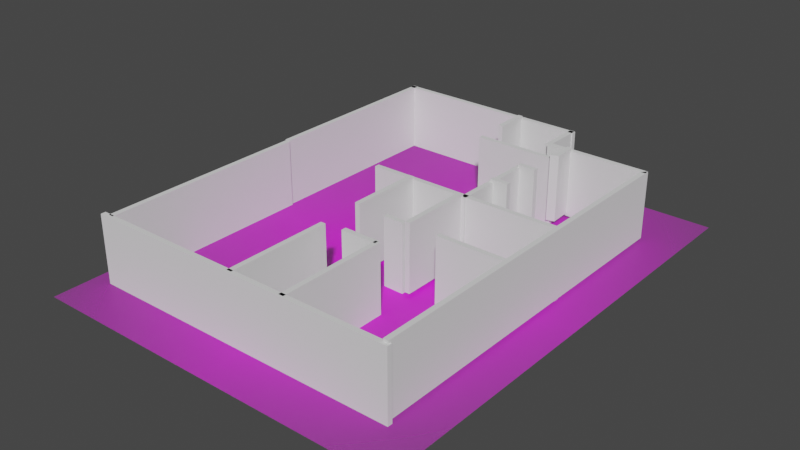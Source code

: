 # Source: rooms-level-architools-test-1.blend  (saved by Blender 3.0.35; exported with 4.5.12 LTS)
import bpy
from mathutils import Matrix  # noqa: F401  (used for matrix-valued properties, if any)

bpy.ops.wm.read_factory_settings(use_empty=True)
scene = bpy.context.scene
scene.name = 'Scene'

# ---- collections
col_collection = bpy.data.collections.new('Collection'); scene.collection.children.link(col_collection)
col_archipack = bpy.data.collections.new('Archipack'); scene.collection.children.link(col_archipack)

# ---- images (referenced by path relative to the original .blend; pixels are not part of the script)
import os
ASSET_DIR = os.environ.get("B2B_ASSET_DIR", "")  # directory of the original .blend (textures are referenced by path, not embedded)
HERE = os.path.dirname(os.path.abspath(__file__))  # packed textures are extracted next to this script under _unpacked/

def load_image(name, relpath, width, height, colorspace="sRGB"):
    """Load a texture the original file referenced (path relative to the .blend, or extracted next to this script)."""
    p = next((c for c in (os.path.join(HERE, relpath), os.path.join(ASSET_DIR, relpath)) if relpath and os.path.exists(c)), "")
    if p:
        img = bpy.data.images.load(p, check_existing=True)
        img.name = name
    else:  # same state as the original file: an image datablock whose file is absent (Cycles renders it pink)
        img = bpy.data.images.new(name, width, height)
        img.source = "FILE"
        img.filepath = "//" + (relpath or name)
    img.colorspace_settings.name = colorspace
    return img
img_room_plan_jpeg = load_image('room-plan.jpeg', 'room-plan.jpeg', 1024, 1024, 'sRGB')

# ---- materials (node trees are filled in below, after node groups)
mat_room_plan = bpy.data.materials.new('room-plan')
mat_room_plan.surface_render_method = 'BLENDED'
mat_room_plan.blend_method = 'BLEND'
mat_room_plan.use_transparent_shadow = False
mat_wall2_inside = bpy.data.materials.new('Wall2_inside')
mat_wall2_inside.use_transparent_shadow = False
mat_wall2_outside = bpy.data.materials.new('Wall2_outside')
mat_wall2_outside.use_transparent_shadow = False
mat_wall2_cuts = bpy.data.materials.new('Wall2_cuts')
mat_wall2_cuts.use_transparent_shadow = False
mat_wall2_alt1 = bpy.data.materials.new('Wall2_alt1')
mat_wall2_alt1.use_transparent_shadow = False
mat_wall2_alt2 = bpy.data.materials.new('Wall2_alt2')
mat_wall2_alt2.use_transparent_shadow = False
mat_wall2_alt3 = bpy.data.materials.new('Wall2_alt3')
mat_wall2_alt3.use_transparent_shadow = False
mat_wall2_alt4 = bpy.data.materials.new('Wall2_alt4')
mat_wall2_alt4.use_transparent_shadow = False
mat_wall2_alt5 = bpy.data.materials.new('Wall2_alt5')
mat_wall2_alt5.use_transparent_shadow = False

# ---- node groups
ng_auto_smooth = bpy.data.node_groups.new('Auto Smooth', 'GeometryNodeTree')
_s = ng_auto_smooth.interface.new_socket(name='Geometry', in_out='OUTPUT', socket_type='NodeSocketGeometry')
_s = ng_auto_smooth.interface.new_socket(name='Geometry', in_out='INPUT', socket_type='NodeSocketGeometry')
_s = ng_auto_smooth.interface.new_socket(name='Angle', in_out='INPUT', socket_type='NodeSocketFloat')
_s.subtype = 'ANGLE'
_s.min_value = 0.0
_s.max_value = 3.142
ng_auto_smooth.is_modifier = True
_N = ng_auto_smooth.nodes; _L = ng_auto_smooth.links
n0 = _N.new('NodeGroupOutput'); n0.name = 'Group Output'; n0.location = (480, -100)
n1 = _N.new('NodeGroupInput'); n1.name = 'Group Input'; n1.location = (-420, -300)
n2 = _N.new('NodeGroupInput'); n2.name = 'Group Input.001'; n2.location = (-60, -100)
n3 = _N.new('GeometryNodeSetShadeSmooth'); n3.name = 'Set Shade Smooth'; n3.location = (120, -100)
n3.domain = 'EDGE'
n4 = _N.new('GeometryNodeSetShadeSmooth'); n4.name = 'Set Shade Smooth.001'; n4.location = (300, -100)
n5 = _N.new('GeometryNodeInputMeshEdgeAngle'); n5.name = 'Edge Angle'; n5.location = (-420, -220)
n6 = _N.new('GeometryNodeInputEdgeSmooth'); n6.name = 'Is Edge Smooth'; n6.location = (-60, -160)
n7 = _N.new('GeometryNodeInputShadeSmooth'); n7.name = 'Is Face Smooth'; n7.location = (-240, -340)
n8 = _N.new('FunctionNodeBooleanMath'); n8.name = 'Boolean Math'; n8.location = (-60, -220)
n9 = _N.new('FunctionNodeCompare'); n9.name = 'Compare'; n9.location = (-240, -180)
n9.operation = 'LESS_EQUAL'
_L.new(n5.outputs[0], n9.inputs[0])
_L.new(n4.outputs[0], n0.inputs[0])
_L.new(n1.outputs[1], n9.inputs[1])
_L.new(n9.outputs[0], n8.inputs[0])
_L.new(n7.outputs[0], n8.inputs[1])
_L.new(n2.outputs[0], n3.inputs[0])
_L.new(n6.outputs[0], n3.inputs[1])
_L.new(n3.outputs[0], n4.inputs[0])
_L.new(n8.outputs[0], n3.inputs[2])
n0.is_active_output = True

# ---- material node trees
mat_room_plan.use_nodes = True; mat_room_plan.node_tree.nodes.clear()
_N = mat_room_plan.node_tree.nodes; _L = mat_room_plan.node_tree.links
n0 = _N.new('ShaderNodeOutputMaterial'); n0.name = 'Material Output'; n0.location = (300, 300)
n1 = _N.new('ShaderNodeTexImage'); n1.name = 'Image Texture'; n1.location = (-200, 300)
n1.image = img_room_plan_jpeg
n1.extension = 'CLIP'
n2 = _N.new('ShaderNodeBsdfPrincipled'); n2.name = 'Principled BSDF'; n2.location = (0, 300)
n2.distribution = 'GGX'
n2.subsurface_method = 'RANDOM_WALK_SKIN'
n2.inputs[3].default_value = 1.45
n2.inputs[27].default_value = (0.0, 0.0, 0.0, 1.0)
n2.inputs[28].default_value = 1.0
_L.new(n1.outputs[0], n2.inputs[0])
_L.new(n1.outputs[1], n2.inputs[4])
_L.new(n2.outputs[0], n0.inputs[0])
n0.is_active_output = True

# ---- world
world_world = bpy.data.worlds.new('World'); scene.world = world_world
world_world.use_nodes = True; world_world.node_tree.nodes.clear()
_N = world_world.node_tree.nodes; _L = world_world.node_tree.links
n0 = _N.new('ShaderNodeOutputWorld'); n0.name = 'World Output'; n0.location = (300, 300)
n1 = _N.new('ShaderNodeBackground'); n1.name = 'Background'; n1.location = (10, 300)
n1.inputs[0].default_value = (0.05088, 0.05088, 0.05088, 1.0)
_L.new(n1.outputs[0], n0.inputs[0])
n0.is_active_output = True
world_world.color = (0.05088, 0.05088, 0.05088)
world_world.use_sun_shadow = False
world_world.sun_shadow_jitter_overblur = 0.0

# ---- meshes
me_room_plan = bpy.data.meshes.new('room-plan')
me_room_plan.from_pydata([(-0.3889, -0.5, 0.0), (0.3889, -0.5, 0.0), (-0.3889, 0.5, 0.0), (0.3889, 0.5, 0.0)], [], [(0, 1, 3, 2)])
_uv = me_room_plan.uv_layers.new(name='UVMap')
_uv.uv.foreach_set('vector', [0.0, 0.0, 1.0, 0.0, 1.0, 1.0, 0.0, 1.0])
me_room_plan.materials.append(mat_room_plan)
me_room_plan.use_remesh_fix_poles = True
me_room_plan.use_remesh_preserve_attributes = False
me_room_plan.update()
me_archipack_snap_helper_006 = bpy.data.meshes.new('Archipack_snap_helper.006')
me_archipack_snap_helper_006.from_pydata([(0.0, 0.0, 0.0)], [], [])
me_archipack_snap_helper_006.use_remesh_fix_poles = True
me_archipack_snap_helper_006.use_remesh_preserve_attributes = False
me_archipack_snap_helper_006.update()
me_wall_010 = bpy.data.meshes.new('Wall.010')
me_wall_010.from_pydata([(0.0, 0.0, 0.0), (0.0, 0.0, 2.7), (12.58, 0.0275, 0.0), (12.58, 0.0275, 2.7)], [], [(0, 2, 3, 1)])
me_wall_010.polygons.foreach_set('use_smooth', [True] * 1)
me_wall_010.materials.append(mat_wall2_inside)
me_wall_010.materials.append(mat_wall2_outside)
me_wall_010.materials.append(mat_wall2_cuts)
me_wall_010.materials.append(mat_wall2_alt1)
me_wall_010.materials.append(mat_wall2_alt2)
me_wall_010.materials.append(mat_wall2_alt3)
me_wall_010.materials.append(mat_wall2_alt4)
me_wall_010.materials.append(mat_wall2_alt5)
me_wall_010.use_remesh_fix_poles = True
me_wall_010.use_remesh_preserve_attributes = False
me_wall_010.update()
me_reference_002 = bpy.data.meshes.new('Reference.002')
me_reference_002.from_pydata([(-0.25, 0.25, 0.0), (0.25, 0.25, 0.0), (-0.25, -0.25, 0.0), (0.25, -0.25, 0.0), (0.0, 0.0, 0.487), (-0.107, 0.107, 0.216), (0.108, 0.107, 0.216), (-0.107, -0.107, 0.216), (0.108, -0.107, 0.216), (-0.05, 0.05, 0.5), (0.05, 0.05, 0.5), (0.05, -0.05, 0.5), (-0.05, -0.05, 0.5), (-0.193, 0.193, 0.0), (0.193, 0.193, 0.0), (0.193, -0.193, 0.0), (-0.193, -0.193, 0.0), (0.0, 0.0, 0.8), (0.0, 0.8, 0.0), (0.0, 0.0, 0.0), (0.0, 0.0, 0.0), (0.05, 0.05, 0.674), (-0.05, 0.674, -0.05), (0.0, 0.8, 0.0), (-0.05, -0.05, 0.674), (-0.05, 0.674, 0.05), (0.05, 0.674, -0.05), (-0.129, 0.129, 0.162), (0.129, 0.129, 0.162), (-0.129, -0.129, 0.162), (0.129, -0.129, 0.162), (0.0, 0.0, 0.8), (-0.05, 0.05, 0.674), (0.05, -0.05, 0.674), (0.05, 0.674, 0.05), (0.8, 0.0, 0.0), (0.0, 0.0, 0.0), (0.674, 0.05, -0.05), (0.8, 0.0, 0.0), (0.674, 0.05, 0.05), (0.674, -0.05, -0.05), (0.674, -0.05, 0.05)], [(1, 0), (0, 9), (9, 10), (10, 1), (3, 1), (10, 11), (11, 3), (2, 3), (11, 12), (12, 2), (0, 2), (12, 9), (6, 5), (8, 6), (7, 8), (5, 7), (17, 24), (17, 20), (18, 25), (18, 19), (13, 14), (14, 15), (15, 16), (16, 13), (4, 6), (15, 30), (17, 21), (26, 22), (23, 22), (23, 34), (18, 26), (28, 27), (30, 28), (29, 30), (27, 29), (14, 28), (13, 27), (16, 29), (4, 7), (4, 8), (4, 5), (31, 33), (31, 32), (21, 32), (24, 32), (24, 33), (21, 33), (25, 22), (25, 34), (26, 34), (35, 39), (35, 36), (40, 37), (38, 37), (38, 41), (35, 40), (39, 37), (39, 41), (40, 41)], [])
me_reference_002.use_remesh_fix_poles = True
me_reference_002.use_remesh_preserve_attributes = False
me_reference_002.update()
me_wall_012 = bpy.data.meshes.new('Wall.012')
me_wall_012.from_pydata([(0.0, 0.0, 0.0), (0.0, 0.0, 2.7), (0.03158, 14.45, 2.7), (0.03158, 14.45, 0.0), (0.02158, 14.45, 0.0), (0.02158, 14.45, 2.7), (-4.144, 14.46, 0.0), (-4.144, 14.46, 2.7)], [], [(0, 3, 2, 1), (3, 4, 5, 2), (4, 6, 7, 5)])
me_wall_012.polygons.foreach_set('use_smooth', [True] * 3)
me_wall_012.materials.append(mat_wall2_inside)
me_wall_012.materials.append(mat_wall2_outside)
me_wall_012.materials.append(mat_wall2_cuts)
me_wall_012.materials.append(mat_wall2_alt1)
me_wall_012.materials.append(mat_wall2_alt2)
me_wall_012.materials.append(mat_wall2_alt3)
me_wall_012.materials.append(mat_wall2_alt4)
me_wall_012.materials.append(mat_wall2_alt5)
me_wall_012.use_remesh_fix_poles = True
me_wall_012.use_remesh_preserve_attributes = False
me_wall_012.update()
me_wall_013 = bpy.data.meshes.new('Wall.013')
me_wall_013.from_pydata([(0.0, 0.0, 0.0), (0.0, 0.0, 2.7), (0.01105, 1.779, 0.0), (0.01105, 1.779, 2.7)], [], [(0, 2, 3, 1)])
me_wall_013.polygons.foreach_set('use_smooth', [True] * 1)
me_wall_013.materials.append(mat_wall2_inside)
me_wall_013.materials.append(mat_wall2_outside)
me_wall_013.materials.append(mat_wall2_cuts)
me_wall_013.materials.append(mat_wall2_alt1)
me_wall_013.materials.append(mat_wall2_alt2)
me_wall_013.materials.append(mat_wall2_alt3)
me_wall_013.materials.append(mat_wall2_alt4)
me_wall_013.materials.append(mat_wall2_alt5)
me_wall_013.use_remesh_fix_poles = True
me_wall_013.use_remesh_preserve_attributes = False
me_wall_013.update()
me_wall_014 = bpy.data.meshes.new('Wall.014')
me_wall_014.from_pydata([(0.0, 0.0, 0.0), (0.0, 0.0, 2.7), (-8.194, 0.02763, 0.0), (-8.194, 0.02763, 2.7)], [], [(0, 2, 3, 1)])
me_wall_014.polygons.foreach_set('use_smooth', [True] * 1)
me_wall_014.materials.append(mat_wall2_inside)
me_wall_014.materials.append(mat_wall2_outside)
me_wall_014.materials.append(mat_wall2_cuts)
me_wall_014.materials.append(mat_wall2_alt1)
me_wall_014.materials.append(mat_wall2_alt2)
me_wall_014.materials.append(mat_wall2_alt3)
me_wall_014.materials.append(mat_wall2_alt4)
me_wall_014.materials.append(mat_wall2_alt5)
me_wall_014.use_remesh_fix_poles = True
me_wall_014.use_remesh_preserve_attributes = False
me_wall_014.update()
me_wall_015 = bpy.data.meshes.new('Wall.015')
me_wall_015.from_pydata([(0.0, 0.0, 0.0), (0.0, 0.0, 2.7), (-3.44e-07, -7.871, 0.0), (-3.44e-07, -7.871, 2.7)], [], [(0, 2, 3, 1)])
me_wall_015.polygons.foreach_set('use_smooth', [True] * 1)
me_wall_015.materials.append(mat_wall2_inside)
me_wall_015.materials.append(mat_wall2_outside)
me_wall_015.materials.append(mat_wall2_cuts)
me_wall_015.materials.append(mat_wall2_alt1)
me_wall_015.materials.append(mat_wall2_alt2)
me_wall_015.materials.append(mat_wall2_alt3)
me_wall_015.materials.append(mat_wall2_alt4)
me_wall_015.materials.append(mat_wall2_alt5)
me_wall_015.use_remesh_fix_poles = True
me_wall_015.use_remesh_preserve_attributes = False
me_wall_015.update()
me_wall_016 = bpy.data.meshes.new('Wall.016')
me_wall_016.from_pydata([(0.0, 0.0, 0.0), (0.0, 0.0, 2.7), (-3.646e-07, -8.34, 0.0), (-3.646e-07, -8.34, 2.7)], [], [(0, 2, 3, 1)])
me_wall_016.polygons.foreach_set('use_smooth', [True] * 1)
me_wall_016.materials.append(mat_wall2_inside)
me_wall_016.materials.append(mat_wall2_outside)
me_wall_016.materials.append(mat_wall2_cuts)
me_wall_016.materials.append(mat_wall2_alt1)
me_wall_016.materials.append(mat_wall2_alt2)
me_wall_016.materials.append(mat_wall2_alt3)
me_wall_016.materials.append(mat_wall2_alt4)
me_wall_016.materials.append(mat_wall2_alt5)
me_wall_016.use_remesh_fix_poles = True
me_wall_016.use_remesh_preserve_attributes = False
me_wall_016.update()
me_wall_017 = bpy.data.meshes.new('Wall.017')
me_wall_017.from_pydata([(0.0, 0.0, 0.0), (0.0, 0.0, 2.7), (7.951, 1.412e-14, 0.0), (7.951, 1.412e-14, 2.7)], [], [(0, 2, 3, 1)])
me_wall_017.polygons.foreach_set('use_smooth', [True] * 1)
me_wall_017.materials.append(mat_wall2_inside)
me_wall_017.materials.append(mat_wall2_outside)
me_wall_017.materials.append(mat_wall2_cuts)
me_wall_017.materials.append(mat_wall2_alt1)
me_wall_017.materials.append(mat_wall2_alt2)
me_wall_017.materials.append(mat_wall2_alt3)
me_wall_017.materials.append(mat_wall2_alt4)
me_wall_017.materials.append(mat_wall2_alt5)
me_wall_017.use_remesh_fix_poles = True
me_wall_017.use_remesh_preserve_attributes = False
me_wall_017.update()
me_wall_018 = bpy.data.meshes.new('Wall.018')
me_wall_018.from_pydata([(0.0, 0.0, 0.0), (0.0, 0.0, 2.7), (-1.277e-07, -2.921, 0.0), (-1.277e-07, -2.921, 2.7)], [], [(0, 2, 3, 1)])
me_wall_018.polygons.foreach_set('use_smooth', [True] * 1)
me_wall_018.materials.append(mat_wall2_inside)
me_wall_018.materials.append(mat_wall2_outside)
me_wall_018.materials.append(mat_wall2_cuts)
me_wall_018.materials.append(mat_wall2_alt1)
me_wall_018.materials.append(mat_wall2_alt2)
me_wall_018.materials.append(mat_wall2_alt3)
me_wall_018.materials.append(mat_wall2_alt4)
me_wall_018.materials.append(mat_wall2_alt5)
me_wall_018.use_remesh_fix_poles = True
me_wall_018.use_remesh_preserve_attributes = False
me_wall_018.update()
me_reference_003 = bpy.data.meshes.new('Reference.003')
me_reference_003.from_pydata([(-0.25, 0.25, 0.0), (0.25, 0.25, 0.0), (-0.25, -0.25, 0.0), (0.25, -0.25, 0.0), (0.0, 0.0, 0.487), (-0.107, 0.107, 0.216), (0.108, 0.107, 0.216), (-0.107, -0.107, 0.216), (0.108, -0.107, 0.216), (-0.05, 0.05, 0.5), (0.05, 0.05, 0.5), (0.05, -0.05, 0.5), (-0.05, -0.05, 0.5), (-0.193, 0.193, 0.0), (0.193, 0.193, 0.0), (0.193, -0.193, 0.0), (-0.193, -0.193, 0.0), (0.0, 0.0, 0.8), (0.0, 0.8, 0.0), (0.0, 0.0, 0.0), (0.0, 0.0, 0.0), (0.05, 0.05, 0.674), (-0.05, 0.674, -0.05), (0.0, 0.8, 0.0), (-0.05, -0.05, 0.674), (-0.05, 0.674, 0.05), (0.05, 0.674, -0.05), (-0.129, 0.129, 0.162), (0.129, 0.129, 0.162), (-0.129, -0.129, 0.162), (0.129, -0.129, 0.162), (0.0, 0.0, 0.8), (-0.05, 0.05, 0.674), (0.05, -0.05, 0.674), (0.05, 0.674, 0.05), (0.8, 0.0, 0.0), (0.0, 0.0, 0.0), (0.674, 0.05, -0.05), (0.8, 0.0, 0.0), (0.674, 0.05, 0.05), (0.674, -0.05, -0.05), (0.674, -0.05, 0.05)], [(1, 0), (0, 9), (9, 10), (10, 1), (3, 1), (10, 11), (11, 3), (2, 3), (11, 12), (12, 2), (0, 2), (12, 9), (6, 5), (8, 6), (7, 8), (5, 7), (17, 24), (17, 20), (18, 25), (18, 19), (13, 14), (14, 15), (15, 16), (16, 13), (4, 6), (15, 30), (17, 21), (26, 22), (23, 22), (23, 34), (18, 26), (28, 27), (30, 28), (29, 30), (27, 29), (14, 28), (13, 27), (16, 29), (4, 7), (4, 8), (4, 5), (31, 33), (31, 32), (21, 32), (24, 32), (24, 33), (21, 33), (25, 22), (25, 34), (26, 34), (35, 39), (35, 36), (40, 37), (38, 37), (38, 41), (35, 40), (39, 37), (39, 41), (40, 41)], [])
me_reference_003.use_remesh_fix_poles = True
me_reference_003.use_remesh_preserve_attributes = False
me_reference_003.update()
me_wall_021 = bpy.data.meshes.new('Wall.021')
me_wall_021.from_pydata([(0.0, 0.0, 0.0), (0.0, 0.0, 2.7), (-1.273e-07, -2.912, 0.0), (-1.273e-07, -2.912, 2.7)], [], [(0, 2, 3, 1)])
me_wall_021.polygons.foreach_set('use_smooth', [True] * 1)
me_wall_021.materials.append(mat_wall2_inside)
me_wall_021.materials.append(mat_wall2_outside)
me_wall_021.materials.append(mat_wall2_cuts)
me_wall_021.materials.append(mat_wall2_alt1)
me_wall_021.materials.append(mat_wall2_alt2)
me_wall_021.materials.append(mat_wall2_alt3)
me_wall_021.materials.append(mat_wall2_alt4)
me_wall_021.materials.append(mat_wall2_alt5)
me_wall_021.use_remesh_fix_poles = True
me_wall_021.use_remesh_preserve_attributes = False
me_wall_021.update()
me_wall_022 = bpy.data.meshes.new('Wall.022')
me_wall_022.from_pydata([(0.0, 0.0, 0.0), (0.0, 0.0, 2.7), (2.845, -5.054e-15, 0.0), (2.845, -5.054e-15, 2.7)], [], [(0, 2, 3, 1)])
me_wall_022.polygons.foreach_set('use_smooth', [True] * 1)
me_wall_022.materials.append(mat_wall2_inside)
me_wall_022.materials.append(mat_wall2_outside)
me_wall_022.materials.append(mat_wall2_cuts)
me_wall_022.materials.append(mat_wall2_alt1)
me_wall_022.materials.append(mat_wall2_alt2)
me_wall_022.materials.append(mat_wall2_alt3)
me_wall_022.materials.append(mat_wall2_alt4)
me_wall_022.materials.append(mat_wall2_alt5)
me_wall_022.use_remesh_fix_poles = True
me_wall_022.use_remesh_preserve_attributes = False
me_wall_022.update()
me_wall_023 = bpy.data.meshes.new('Wall.023')
me_wall_023.from_pydata([(0.0, 0.0, 0.0), (0.0, 0.0, 2.7), (-1.828e-07, -4.182, 0.0), (-1.828e-07, -4.182, 2.7)], [], [(0, 2, 3, 1)])
me_wall_023.polygons.foreach_set('use_smooth', [True] * 1)
me_wall_023.materials.append(mat_wall2_inside)
me_wall_023.materials.append(mat_wall2_outside)
me_wall_023.materials.append(mat_wall2_cuts)
me_wall_023.materials.append(mat_wall2_alt1)
me_wall_023.materials.append(mat_wall2_alt2)
me_wall_023.materials.append(mat_wall2_alt3)
me_wall_023.materials.append(mat_wall2_alt4)
me_wall_023.materials.append(mat_wall2_alt5)
me_wall_023.use_remesh_fix_poles = True
me_wall_023.use_remesh_preserve_attributes = False
me_wall_023.update()
me_wall_024 = bpy.data.meshes.new('Wall.024')
me_wall_024.from_pydata([(0.0, 0.0, 0.0), (0.0, 0.0, 2.7), (-1.903e-07, -4.353, 0.0), (-1.903e-07, -4.353, 2.7)], [], [(0, 2, 3, 1)])
me_wall_024.polygons.foreach_set('use_smooth', [True] * 1)
me_wall_024.materials.append(mat_wall2_inside)
me_wall_024.materials.append(mat_wall2_outside)
me_wall_024.materials.append(mat_wall2_cuts)
me_wall_024.materials.append(mat_wall2_alt1)
me_wall_024.materials.append(mat_wall2_alt2)
me_wall_024.materials.append(mat_wall2_alt3)
me_wall_024.materials.append(mat_wall2_alt4)
me_wall_024.materials.append(mat_wall2_alt5)
me_wall_024.use_remesh_fix_poles = True
me_wall_024.use_remesh_preserve_attributes = False
me_wall_024.update()
me_wall_025 = bpy.data.meshes.new('Wall.025')
me_wall_025.from_pydata([(0.0, 0.0, 0.0), (0.0, 0.0, 2.7), (-1.432e-07, -3.277, 0.0), (-1.432e-07, -3.277, 2.7), (-0.01146, -3.277, 0.0), (-0.01146, -3.277, 2.7)], [], [(0, 2, 3, 1), (2, 4, 5, 3)])
me_wall_025.polygons.foreach_set('use_smooth', [True] * 2)
me_wall_025.materials.append(mat_wall2_inside)
me_wall_025.materials.append(mat_wall2_outside)
me_wall_025.materials.append(mat_wall2_cuts)
me_wall_025.materials.append(mat_wall2_alt1)
me_wall_025.materials.append(mat_wall2_alt2)
me_wall_025.materials.append(mat_wall2_alt3)
me_wall_025.materials.append(mat_wall2_alt4)
me_wall_025.materials.append(mat_wall2_alt5)
me_wall_025.use_remesh_fix_poles = True
me_wall_025.use_remesh_preserve_attributes = False
me_wall_025.update()
me_wall_026 = bpy.data.meshes.new('Wall.026')
me_wall_026.from_pydata([(0.0, 0.0, 0.0), (0.0, 0.0, 2.7), (0.02293, 0.7339, 0.0), (0.02293, 0.7339, 2.7)], [], [(0, 2, 3, 1)])
me_wall_026.polygons.foreach_set('use_smooth', [True] * 1)
me_wall_026.materials.append(mat_wall2_inside)
me_wall_026.materials.append(mat_wall2_outside)
me_wall_026.materials.append(mat_wall2_cuts)
me_wall_026.materials.append(mat_wall2_alt1)
me_wall_026.materials.append(mat_wall2_alt2)
me_wall_026.materials.append(mat_wall2_alt3)
me_wall_026.materials.append(mat_wall2_alt4)
me_wall_026.materials.append(mat_wall2_alt5)
me_wall_026.use_remesh_fix_poles = True
me_wall_026.use_remesh_preserve_attributes = False
me_wall_026.update()
me_reference_004 = bpy.data.meshes.new('Reference.004')
me_reference_004.from_pydata([(-0.25, 0.25, 0.0), (0.25, 0.25, 0.0), (-0.25, -0.25, 0.0), (0.25, -0.25, 0.0), (0.0, 0.0, 0.487), (-0.107, 0.107, 0.216), (0.108, 0.107, 0.216), (-0.107, -0.107, 0.216), (0.108, -0.107, 0.216), (-0.05, 0.05, 0.5), (0.05, 0.05, 0.5), (0.05, -0.05, 0.5), (-0.05, -0.05, 0.5), (-0.193, 0.193, 0.0), (0.193, 0.193, 0.0), (0.193, -0.193, 0.0), (-0.193, -0.193, 0.0), (0.0, 0.0, 0.8), (0.0, 0.8, 0.0), (0.0, 0.0, 0.0), (0.0, 0.0, 0.0), (0.05, 0.05, 0.674), (-0.05, 0.674, -0.05), (0.0, 0.8, 0.0), (-0.05, -0.05, 0.674), (-0.05, 0.674, 0.05), (0.05, 0.674, -0.05), (-0.129, 0.129, 0.162), (0.129, 0.129, 0.162), (-0.129, -0.129, 0.162), (0.129, -0.129, 0.162), (0.0, 0.0, 0.8), (-0.05, 0.05, 0.674), (0.05, -0.05, 0.674), (0.05, 0.674, 0.05), (0.8, 0.0, 0.0), (0.0, 0.0, 0.0), (0.674, 0.05, -0.05), (0.8, 0.0, 0.0), (0.674, 0.05, 0.05), (0.674, -0.05, -0.05), (0.674, -0.05, 0.05)], [(1, 0), (0, 9), (9, 10), (10, 1), (3, 1), (10, 11), (11, 3), (2, 3), (11, 12), (12, 2), (0, 2), (12, 9), (6, 5), (8, 6), (7, 8), (5, 7), (17, 24), (17, 20), (18, 25), (18, 19), (13, 14), (14, 15), (15, 16), (16, 13), (4, 6), (15, 30), (17, 21), (26, 22), (23, 22), (23, 34), (18, 26), (28, 27), (30, 28), (29, 30), (27, 29), (14, 28), (13, 27), (16, 29), (4, 7), (4, 8), (4, 5), (31, 33), (31, 32), (21, 32), (24, 32), (24, 33), (21, 33), (25, 22), (25, 34), (26, 34), (35, 39), (35, 36), (40, 37), (38, 37), (38, 41), (35, 40), (39, 37), (39, 41), (40, 41)], [])
me_reference_004.use_remesh_fix_poles = True
me_reference_004.use_remesh_preserve_attributes = False
me_reference_004.update()
me_reference_005 = bpy.data.meshes.new('Reference.005')
me_reference_005.from_pydata([(-0.25, 0.25, 0.0), (0.25, 0.25, 0.0), (-0.25, -0.25, 0.0), (0.25, -0.25, 0.0), (0.0, 0.0, 0.487), (-0.107, 0.107, 0.216), (0.108, 0.107, 0.216), (-0.107, -0.107, 0.216), (0.108, -0.107, 0.216), (-0.05, 0.05, 0.5), (0.05, 0.05, 0.5), (0.05, -0.05, 0.5), (-0.05, -0.05, 0.5), (-0.193, 0.193, 0.0), (0.193, 0.193, 0.0), (0.193, -0.193, 0.0), (-0.193, -0.193, 0.0), (0.0, 0.0, 0.8), (0.0, 0.8, 0.0), (0.0, 0.0, 0.0), (0.0, 0.0, 0.0), (0.05, 0.05, 0.674), (-0.05, 0.674, -0.05), (0.0, 0.8, 0.0), (-0.05, -0.05, 0.674), (-0.05, 0.674, 0.05), (0.05, 0.674, -0.05), (-0.129, 0.129, 0.162), (0.129, 0.129, 0.162), (-0.129, -0.129, 0.162), (0.129, -0.129, 0.162), (0.0, 0.0, 0.8), (-0.05, 0.05, 0.674), (0.05, -0.05, 0.674), (0.05, 0.674, 0.05), (0.8, 0.0, 0.0), (0.0, 0.0, 0.0), (0.674, 0.05, -0.05), (0.8, 0.0, 0.0), (0.674, 0.05, 0.05), (0.674, -0.05, -0.05), (0.674, -0.05, 0.05)], [(1, 0), (0, 9), (9, 10), (10, 1), (3, 1), (10, 11), (11, 3), (2, 3), (11, 12), (12, 2), (0, 2), (12, 9), (6, 5), (8, 6), (7, 8), (5, 7), (17, 24), (17, 20), (18, 25), (18, 19), (13, 14), (14, 15), (15, 16), (16, 13), (4, 6), (15, 30), (17, 21), (26, 22), (23, 22), (23, 34), (18, 26), (28, 27), (30, 28), (29, 30), (27, 29), (14, 28), (13, 27), (16, 29), (4, 7), (4, 8), (4, 5), (31, 33), (31, 32), (21, 32), (24, 32), (24, 33), (21, 33), (25, 22), (25, 34), (26, 34), (35, 39), (35, 36), (40, 37), (38, 37), (38, 41), (35, 40), (39, 37), (39, 41), (40, 41)], [])
me_reference_005.use_remesh_fix_poles = True
me_reference_005.use_remesh_preserve_attributes = False
me_reference_005.update()
me_wall_030 = bpy.data.meshes.new('Wall.030')
me_wall_030.from_pydata([(0.0, 0.0, 0.0), (0.0, 0.0, 2.7), (-0.008112, 2.406, 0.0), (-0.008112, 2.406, 2.7)], [], [(0, 2, 3, 1)])
me_wall_030.polygons.foreach_set('use_smooth', [True] * 1)
me_wall_030.materials.append(mat_wall2_inside)
me_wall_030.materials.append(mat_wall2_outside)
me_wall_030.materials.append(mat_wall2_cuts)
me_wall_030.materials.append(mat_wall2_alt1)
me_wall_030.materials.append(mat_wall2_alt2)
me_wall_030.materials.append(mat_wall2_alt3)
me_wall_030.materials.append(mat_wall2_alt4)
me_wall_030.materials.append(mat_wall2_alt5)
me_wall_030.use_remesh_fix_poles = True
me_wall_030.use_remesh_preserve_attributes = False
me_wall_030.update()
me_wall_031 = bpy.data.meshes.new('Wall.031')
me_wall_031.from_pydata([(0.0, 0.0, 0.0), (0.0, 0.0, 2.7), (3.38, -6.004e-15, 0.0), (3.38, -6.004e-15, 2.7)], [], [(0, 2, 3, 1)])
me_wall_031.polygons.foreach_set('use_smooth', [True] * 1)
me_wall_031.materials.append(mat_wall2_inside)
me_wall_031.materials.append(mat_wall2_outside)
me_wall_031.materials.append(mat_wall2_cuts)
me_wall_031.materials.append(mat_wall2_alt1)
me_wall_031.materials.append(mat_wall2_alt2)
me_wall_031.materials.append(mat_wall2_alt3)
me_wall_031.materials.append(mat_wall2_alt4)
me_wall_031.materials.append(mat_wall2_alt5)
me_wall_031.use_remesh_fix_poles = True
me_wall_031.use_remesh_preserve_attributes = False
me_wall_031.update()
me_wall_032 = bpy.data.meshes.new('Wall.032')
me_wall_032.from_pydata([(0.0, 0.0, 0.0), (0.0, 0.0, 2.7), (-0.03973, 0.8343, 0.0), (-0.03973, 0.8343, 2.7), (0.1436, 0.8916, 0.0), (0.1436, 0.8916, 2.7)], [], [(0, 2, 3, 1), (2, 4, 5, 3)])
me_wall_032.polygons.foreach_set('use_smooth', [True] * 2)
me_wall_032.materials.append(mat_wall2_inside)
me_wall_032.materials.append(mat_wall2_outside)
me_wall_032.materials.append(mat_wall2_cuts)
me_wall_032.materials.append(mat_wall2_alt1)
me_wall_032.materials.append(mat_wall2_alt2)
me_wall_032.materials.append(mat_wall2_alt3)
me_wall_032.materials.append(mat_wall2_alt4)
me_wall_032.materials.append(mat_wall2_alt5)
me_wall_032.use_remesh_fix_poles = True
me_wall_032.use_remesh_preserve_attributes = False
me_wall_032.update()
me_wall_033 = bpy.data.meshes.new('Wall.033')
me_wall_033.from_pydata([(0.0, 0.0, 0.0), (0.0, 0.0, 2.7), (0.8211, -0.01909, 0.0), (0.8211, -0.01909, 2.7)], [], [(0, 2, 3, 1)])
me_wall_033.polygons.foreach_set('use_smooth', [True] * 1)
me_wall_033.materials.append(mat_wall2_inside)
me_wall_033.materials.append(mat_wall2_outside)
me_wall_033.materials.append(mat_wall2_cuts)
me_wall_033.materials.append(mat_wall2_alt1)
me_wall_033.materials.append(mat_wall2_alt2)
me_wall_033.materials.append(mat_wall2_alt3)
me_wall_033.materials.append(mat_wall2_alt4)
me_wall_033.materials.append(mat_wall2_alt5)
me_wall_033.use_remesh_fix_poles = True
me_wall_033.use_remesh_preserve_attributes = False
me_wall_033.update()
me_wall_034 = bpy.data.meshes.new('Wall.034')
me_wall_034.from_pydata([(0.0, 0.0, 0.0), (0.0, 0.0, 2.7), (1.442, 2.561e-15, 0.0), (1.442, 2.561e-15, 2.7)], [], [(0, 2, 3, 1)])
me_wall_034.polygons.foreach_set('use_smooth', [True] * 1)
me_wall_034.materials.append(mat_wall2_inside)
me_wall_034.materials.append(mat_wall2_outside)
me_wall_034.materials.append(mat_wall2_cuts)
me_wall_034.materials.append(mat_wall2_alt1)
me_wall_034.materials.append(mat_wall2_alt2)
me_wall_034.materials.append(mat_wall2_alt3)
me_wall_034.materials.append(mat_wall2_alt4)
me_wall_034.materials.append(mat_wall2_alt5)
me_wall_034.use_remesh_fix_poles = True
me_wall_034.use_remesh_preserve_attributes = False
me_wall_034.update()
me_wall_035 = bpy.data.meshes.new('Wall.035')
me_wall_035.from_pydata([(0.0, 0.0, 0.0), (0.0, 0.0, 2.7), (0.7352, 0.009549, 0.0), (0.7352, 0.009549, 2.7)], [], [(0, 2, 3, 1)])
me_wall_035.polygons.foreach_set('use_smooth', [True] * 1)
me_wall_035.materials.append(mat_wall2_inside)
me_wall_035.materials.append(mat_wall2_outside)
me_wall_035.materials.append(mat_wall2_cuts)
me_wall_035.materials.append(mat_wall2_alt1)
me_wall_035.materials.append(mat_wall2_alt2)
me_wall_035.materials.append(mat_wall2_alt3)
me_wall_035.materials.append(mat_wall2_alt4)
me_wall_035.materials.append(mat_wall2_alt5)
me_wall_035.use_remesh_fix_poles = True
me_wall_035.use_remesh_preserve_attributes = False
me_wall_035.update()

# ---- objects
ob_room_plan = bpy.data.objects.new('room-plan', me_room_plan)
ob_archipack_snap_helper = bpy.data.objects.new('Archipack_snap_helper', me_archipack_snap_helper_006)
ob_wall = bpy.data.objects.new('Wall', me_wall_010)
ob_reference = bpy.data.objects.new('Reference', me_reference_002)
ob_wall_001 = bpy.data.objects.new('Wall.001', me_wall_012)
ob_wall_002 = bpy.data.objects.new('Wall.002', me_wall_013)
ob_wall_003 = bpy.data.objects.new('Wall.003', me_wall_014)
ob_wall_004 = bpy.data.objects.new('Wall.004', me_wall_015)
ob_wall_005 = bpy.data.objects.new('Wall.005', me_wall_016)
ob_wall_006 = bpy.data.objects.new('Wall.006', me_wall_017)
ob_wall_007 = bpy.data.objects.new('Wall.007', me_wall_018)
ob_reference_001 = bpy.data.objects.new('Reference.001', me_reference_003)
ob_wall_008 = bpy.data.objects.new('Wall.008', me_wall_021)
ob_wall_009 = bpy.data.objects.new('Wall.009', me_wall_022)
ob_wall_010 = bpy.data.objects.new('Wall.010', me_wall_023)
ob_wall_011 = bpy.data.objects.new('Wall.011', me_wall_024)
ob_wall_012 = bpy.data.objects.new('Wall.012', me_wall_025)
ob_wall_013 = bpy.data.objects.new('Wall.013', me_wall_026)
ob_reference_002 = bpy.data.objects.new('Reference.002', me_reference_004)
ob_reference_003 = bpy.data.objects.new('Reference.003', me_reference_005)
ob_wall_014 = bpy.data.objects.new('Wall.014', me_wall_030)
ob_wall_015 = bpy.data.objects.new('Wall.015', me_wall_031)
ob_wall_016 = bpy.data.objects.new('Wall.016', me_wall_032)
ob_wall_017 = bpy.data.objects.new('Wall.017', me_wall_033)
ob_wall_018 = bpy.data.objects.new('Wall.018', me_wall_034)
ob_wall_019 = bpy.data.objects.new('Wall.019', me_wall_035)

# ---- transforms, parenting, visibility, modifiers, constraints
ob_room_plan.location = (0.0, 0.0, 0.0)
ob_room_plan.scale = (18.96, 18.96, 18.96)
ob_archipack_snap_helper.location = (2.613, 2.751, 0.08727)
ob_archipack_snap_helper.rotation_euler = (-0.9273, 0.0, 0.0)
ob_archipack_snap_helper.scale = (0.0, 1.0, 1.0)
ob_wall.parent = ob_reference
ob_wall.location = (0.0004373, 0.0, 0.0)
_m = ob_wall.modifiers.new('Wall', 'SOLIDIFY')
_m.thickness = 0.2
_m.material_offset = 1
_m.material_offset_rim = 2
_m.use_even_offset = True
_m.use_quality_normals = True
_m = ob_wall.modifiers.new('Auto Smooth', 'NODES')
_m.node_group = ng_auto_smooth
_gi = [s.identifier for s in ng_auto_smooth.interface.items_tree if s.item_type == 'SOCKET' and s.in_out == 'INPUT']
_m[_gi[1]] = 0.2094  # Angle
ob_reference.location = (-6.634, -7.699, 0.0)
ob_wall_001.parent = ob_reference
ob_wall_001.location = (12.52, 0.1489, 0.1)
ob_wall_001.rotation_euler = (0.0, -0.0, 0.002186)
_m = ob_wall_001.modifiers.new('Wall', 'SOLIDIFY')
_m.thickness = 0.2
_m.material_offset = 1
_m.material_offset_rim = 2
_m.use_even_offset = True
_m.use_quality_normals = True
_m = ob_wall_001.modifiers.new('Auto Smooth', 'NODES')
_m.node_group = ng_auto_smooth
_gi = [s.identifier for s in ng_auto_smooth.interface.items_tree if s.item_type == 'SOCKET' and s.in_out == 'INPUT']
_m[_gi[1]] = 0.2094  # Angle
ob_wall_002.location = (1.696, 6.896, 0.0)
_m = ob_wall_002.modifiers.new('Wall', 'SOLIDIFY')
_m.thickness = 0.2
_m.material_offset = 1
_m.material_offset_rim = 2
_m.use_even_offset = True
_m.use_quality_normals = True
_m = ob_wall_002.modifiers.new('Auto Smooth', 'NODES')
_m.node_group = ng_auto_smooth
_gi = [s.identifier for s in ng_auto_smooth.interface.items_tree if s.item_type == 'SOCKET' and s.in_out == 'INPUT']
_m[_gi[1]] = 0.2094  # Angle
ob_wall_003.parent = ob_reference_003
ob_wall_003.location = (8.194, 0.2, 0.0)
_m = ob_wall_003.modifiers.new('Wall', 'SOLIDIFY')
_m.thickness = 0.2
_m.material_offset = 1
_m.material_offset_rim = 2
_m.use_even_offset = True
_m.use_quality_normals = True
_m = ob_wall_003.modifiers.new('Auto Smooth', 'NODES')
_m.node_group = ng_auto_smooth
_gi = [s.identifier for s in ng_auto_smooth.interface.items_tree if s.item_type == 'SOCKET' and s.in_out == 'INPUT']
_m[_gi[1]] = 0.2094  # Angle
ob_wall_004.location = (-6.449, 8.707, 0.0)
_m = ob_wall_004.modifiers.new('Wall', 'SOLIDIFY')
_m.thickness = 0.2
_m.material_offset = 1
_m.material_offset_rim = 2
_m.use_even_offset = True
_m.use_quality_normals = True
_m = ob_wall_004.modifiers.new('Auto Smooth', 'NODES')
_m.node_group = ng_auto_smooth
_gi = [s.identifier for s in ng_auto_smooth.interface.items_tree if s.item_type == 'SOCKET' and s.in_out == 'INPUT']
_m[_gi[1]] = 0.2094  # Angle
ob_wall_005.location = (-6.38, 0.7787, 0.0)
_m = ob_wall_005.modifiers.new('Wall', 'SOLIDIFY')
_m.thickness = 0.2
_m.material_offset = 1
_m.material_offset_rim = 2
_m.use_even_offset = True
_m.use_quality_normals = True
_m = ob_wall_005.modifiers.new('Auto Smooth', 'NODES')
_m.node_group = ng_auto_smooth
_gi = [s.identifier for s in ng_auto_smooth.interface.items_tree if s.item_type == 'SOCKET' and s.in_out == 'INPUT']
_m[_gi[1]] = 0.2094  # Angle
ob_wall_006.parent = ob_reference_001
ob_wall_006.location = (0.0, 0.0, 0.0)
_m = ob_wall_006.modifiers.new('Wall', 'SOLIDIFY')
_m.thickness = 0.2
_m.material_offset = 1
_m.material_offset_rim = 2
_m.use_even_offset = True
_m.use_quality_normals = True
_m = ob_wall_006.modifiers.new('Auto Smooth', 'NODES')
_m.node_group = ng_auto_smooth
_gi = [s.identifier for s in ng_auto_smooth.interface.items_tree if s.item_type == 'SOCKET' and s.in_out == 'INPUT']
_m[_gi[1]] = 0.2094  # Angle
ob_wall_007.parent = ob_reference_001
ob_wall_007.location = (1.592, 0.04583, 0.1)
_m = ob_wall_007.modifiers.new('Wall', 'SOLIDIFY')
_m.thickness = 0.2
_m.material_offset = 1
_m.material_offset_rim = 2
_m.use_even_offset = True
_m.use_quality_normals = True
_m = ob_wall_007.modifiers.new('Auto Smooth', 'NODES')
_m.node_group = ng_auto_smooth
_gi = [s.identifier for s in ng_auto_smooth.interface.items_tree if s.item_type == 'SOCKET' and s.in_out == 'INPUT']
_m[_gi[1]] = 0.2094  # Angle
ob_reference_001.location = (-2.13, 1.134, 0.0)
ob_wall_008.parent = ob_reference_001
ob_wall_008.location = (3.801, 0.02864, 0.1)
_m = ob_wall_008.modifiers.new('Wall', 'SOLIDIFY')
_m.thickness = 0.2
_m.material_offset = 1
_m.material_offset_rim = 2
_m.use_even_offset = True
_m.use_quality_normals = True
_m = ob_wall_008.modifiers.new('Auto Smooth', 'NODES')
_m.node_group = ng_auto_smooth
_gi = [s.identifier for s in ng_auto_smooth.interface.items_tree if s.item_type == 'SOCKET' and s.in_out == 'INPUT']
_m[_gi[1]] = 0.2094  # Angle
ob_wall_009.location = (2.96, -1.749, 0.0)
_m = ob_wall_009.modifiers.new('Wall', 'SOLIDIFY')
_m.thickness = 0.2
_m.material_offset = 1
_m.material_offset_rim = 2
_m.use_even_offset = True
_m.use_quality_normals = True
_m = ob_wall_009.modifiers.new('Auto Smooth', 'NODES')
_m.node_group = ng_auto_smooth
_gi = [s.identifier for s in ng_auto_smooth.interface.items_tree if s.item_type == 'SOCKET' and s.in_out == 'INPUT']
_m[_gi[1]] = 0.2094  # Angle
ob_wall_010.location = (-0.563, -3.401, 0.0)
_m = ob_wall_010.modifiers.new('Wall', 'SOLIDIFY')
_m.thickness = 0.2
_m.material_offset = 1
_m.material_offset_rim = 2
_m.use_even_offset = True
_m.use_quality_normals = True
_m = ob_wall_010.modifiers.new('Auto Smooth', 'NODES')
_m.node_group = ng_auto_smooth
_gi = [s.identifier for s in ng_auto_smooth.interface.items_tree if s.item_type == 'SOCKET' and s.in_out == 'INPUT']
_m[_gi[1]] = 0.2094  # Angle
ob_wall_011.location = (1.69, -3.248, 0.0)
_m = ob_wall_011.modifiers.new('Wall', 'SOLIDIFY')
_m.thickness = 0.2
_m.material_offset = 1
_m.material_offset_rim = 2
_m.use_even_offset = True
_m.use_quality_normals = True
_m = ob_wall_011.modifiers.new('Auto Smooth', 'NODES')
_m.node_group = ng_auto_smooth
_gi = [s.identifier for s in ng_auto_smooth.interface.items_tree if s.item_type == 'SOCKET' and s.in_out == 'INPUT']
_m[_gi[1]] = 0.2094  # Angle
ob_wall_012.parent = ob_reference_002
ob_wall_012.location = (0.01146, 3.477, 0.0)
_m = ob_wall_012.modifiers.new('Wall', 'SOLIDIFY')
_m.thickness = 0.2
_m.material_offset = 1
_m.material_offset_rim = 2
_m.use_even_offset = True
_m.use_quality_normals = True
_m = ob_wall_012.modifiers.new('Auto Smooth', 'NODES')
_m.node_group = ng_auto_smooth
_gi = [s.identifier for s in ng_auto_smooth.interface.items_tree if s.item_type == 'SOCKET' and s.in_out == 'INPUT']
_m[_gi[1]] = 0.2094  # Angle
ob_wall_013.parent = ob_reference_002
ob_wall_013.location = (0.1375, 3.351, 0.1)
ob_wall_013.rotation_euler = (0.0, 0.0, -1.571)
_m = ob_wall_013.modifiers.new('Wall', 'SOLIDIFY')
_m.thickness = 0.2
_m.material_offset = 1
_m.material_offset_rim = 2
_m.use_even_offset = True
_m.use_quality_normals = True
_m = ob_wall_013.modifiers.new('Auto Smooth', 'NODES')
_m.node_group = ng_auto_smooth
_gi = [s.identifier for s in ng_auto_smooth.interface.items_tree if s.item_type == 'SOCKET' and s.in_out == 'INPUT']
_m[_gi[1]] = 0.2094  # Angle
ob_reference_002.location = (1.799, 1.053, 0.0)
ob_reference_003.location = (-6.451, 8.455, 0.0)
ob_wall_014.parent = ob_reference_003
ob_wall_014.location = (5.592, 0.06107, 0.1)
ob_wall_014.rotation_euler = (0.0, -0.0, 3.138)
ob_wall_014.scale = (1.0, 0.5812, 1.0)
_m = ob_wall_014.modifiers.new('Wall', 'SOLIDIFY')
_m.thickness = 0.2
_m.material_offset = 1
_m.material_offset_rim = 2
_m.use_even_offset = True
_m.use_quality_normals = True
_m = ob_wall_014.modifiers.new('Auto Smooth', 'NODES')
_m.node_group = ng_auto_smooth
_gi = [s.identifier for s in ng_auto_smooth.interface.items_tree if s.item_type == 'SOCKET' and s.in_out == 'INPUT']
_m[_gi[1]] = 0.2094  # Angle
ob_wall_015.location = (-0.8365, 5.824, 0.0)
_m = ob_wall_015.modifiers.new('Wall', 'SOLIDIFY')
_m.thickness = 0.2
_m.material_offset = 1
_m.material_offset_rim = 2
_m.use_even_offset = True
_m.use_quality_normals = True
_m = ob_wall_015.modifiers.new('Auto Smooth', 'NODES')
_m.node_group = ng_auto_smooth
_gi = [s.identifier for s in ng_auto_smooth.interface.items_tree if s.item_type == 'SOCKET' and s.in_out == 'INPUT']
_m[_gi[1]] = 0.2094  # Angle
ob_wall_016.parent = ob_reference
ob_wall_016.location = (9.177, 14.5, 0.2)
ob_wall_016.rotation_euler = (0.0, -0.0, 3.142)
_m = ob_wall_016.modifiers.new('Wall', 'SOLIDIFY')
_m.thickness = 0.2
_m.material_offset = 1
_m.material_offset_rim = 2
_m.use_even_offset = True
_m.use_quality_normals = True
_m = ob_wall_016.modifiers.new('Auto Smooth', 'NODES')
_m.node_group = ng_auto_smooth
_gi = [s.identifier for s in ng_auto_smooth.interface.items_tree if s.item_type == 'SOCKET' and s.in_out == 'INPUT']
_m[_gi[1]] = 0.2094  # Angle
ob_wall_017.location = (0.7514, -1.746, 0.0)
_m = ob_wall_017.modifiers.new('Wall', 'SOLIDIFY')
_m.thickness = 0.2
_m.material_offset = 1
_m.material_offset_rim = 2
_m.use_even_offset = True
_m.use_quality_normals = True
_m = ob_wall_017.modifiers.new('Auto Smooth', 'NODES')
_m.node_group = ng_auto_smooth
_gi = [s.identifier for s in ng_auto_smooth.interface.items_tree if s.item_type == 'SOCKET' and s.in_out == 'INPUT']
_m[_gi[1]] = 0.2094  # Angle
ob_wall_018.location = (0.3504, -3.397, 0.0)
_m = ob_wall_018.modifiers.new('Wall', 'SOLIDIFY')
_m.thickness = 0.2
_m.material_offset = 1
_m.material_offset_rim = 2
_m.use_even_offset = True
_m.use_quality_normals = True
_m = ob_wall_018.modifiers.new('Auto Smooth', 'NODES')
_m.node_group = ng_auto_smooth
_gi = [s.identifier for s in ng_auto_smooth.interface.items_tree if s.item_type == 'SOCKET' and s.in_out == 'INPUT']
_m[_gi[1]] = 0.2094  # Angle
ob_wall_019.location = (1.878, 2.741, 0.1)
_m = ob_wall_019.modifiers.new('Wall', 'SOLIDIFY')
_m.thickness = 0.2
_m.material_offset = 1
_m.material_offset_rim = 2
_m.use_even_offset = True
_m.use_quality_normals = True
_m = ob_wall_019.modifiers.new('Auto Smooth', 'NODES')
_m.node_group = ng_auto_smooth
_gi = [s.identifier for s in ng_auto_smooth.interface.items_tree if s.item_type == 'SOCKET' and s.in_out == 'INPUT']
_m[_gi[1]] = 0.2094  # Angle

# ---- collection membership
scene.collection.objects.link(ob_room_plan)
scene.collection.objects.link(ob_archipack_snap_helper)
col_archipack.objects.link(ob_wall)
col_archipack.objects.link(ob_reference)
col_archipack.objects.link(ob_wall_001)
col_archipack.objects.link(ob_wall_002)
col_archipack.objects.link(ob_wall_003)
col_archipack.objects.link(ob_wall_004)
col_archipack.objects.link(ob_wall_005)
col_archipack.objects.link(ob_wall_006)
col_archipack.objects.link(ob_wall_007)
col_archipack.objects.link(ob_reference_001)
col_archipack.objects.link(ob_wall_008)
col_archipack.objects.link(ob_wall_009)
col_archipack.objects.link(ob_wall_010)
col_archipack.objects.link(ob_wall_011)
col_archipack.objects.link(ob_wall_012)
col_archipack.objects.link(ob_wall_013)
col_archipack.objects.link(ob_reference_002)
col_archipack.objects.link(ob_reference_003)
col_archipack.objects.link(ob_wall_014)
col_archipack.objects.link(ob_wall_015)
col_archipack.objects.link(ob_wall_016)
col_archipack.objects.link(ob_wall_017)
col_archipack.objects.link(ob_wall_018)
col_archipack.objects.link(ob_wall_019)

# ---- scene / render settings (as saved in the file)
scene.frame_start = 1; scene.frame_end = 250; scene.frame_set(1)
scene.render.engine = 'BLENDER_EEVEE_NEXT'
scene.cycles.sampling_pattern = 'TABULATED_SOBOL'
scene.cycles.use_light_tree = False
scene.view_settings.view_transform = 'Filmic'
bpy.context.view_layer.update()

# ---- added for rendering (the .blend has no active camera and no usable light): camera, sun
cam_auto = bpy.data.cameras.new('AutoCamera')
cam_auto.lens = 50.0
cam_auto.sensor_width = 36.0
cam_auto.clip_end = 1000.0
ob_auto_camera = bpy.data.objects.new('AutoCamera', cam_auto)
scene.collection.objects.link(ob_auto_camera)
ob_auto_camera.location = (22.3857, -26.8629, 19.3336)
ob_auto_camera.rotation_euler = (1.09748, -7.21219e-08, 0.694738)
scene.camera = ob_auto_camera
light_auto_sun = bpy.data.lights.new('AutoSun', 'SUN')
light_auto_sun.energy = 3.0
light_auto_sun.angle = 0.0523599
ob_auto_sun = bpy.data.objects.new('AutoSun', light_auto_sun)
scene.collection.objects.link(ob_auto_sun)
ob_auto_sun.rotation_euler = (0.872665, 0.174533, 0.523599)
bpy.context.view_layer.update()
